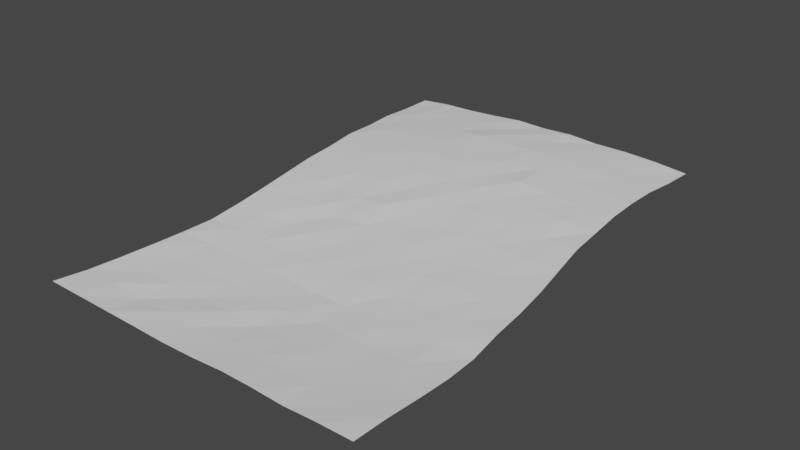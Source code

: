 # Source: Brief.blend  (saved by Blender 2.92.15; exported with 4.5.12 LTS)
import bpy
from mathutils import Matrix  # noqa: F401  (used for matrix-valued properties, if any)

bpy.ops.wm.read_factory_settings(use_empty=True)
scene = bpy.context.scene
scene.name = 'Scene'

# ---- collections
col_collection = bpy.data.collections.new('Collection'); scene.collection.children.link(col_collection)

# ---- world
world_world = bpy.data.worlds.new('World'); scene.world = world_world
world_world.use_nodes = True; world_world.node_tree.nodes.clear()
_N = world_world.node_tree.nodes; _L = world_world.node_tree.links
n0 = _N.new('ShaderNodeOutputWorld'); n0.name = 'World Output'; n0.location = (300, 300)
n1 = _N.new('ShaderNodeBackground'); n1.name = 'Background'; n1.location = (10, 300)
n1.inputs[0].default_value = (0.05088, 0.05088, 0.05088, 1.0)
_L.new(n1.outputs[0], n0.inputs[0])
n0.is_active_output = True
world_world.color = (0.05088, 0.05088, 0.05088)
world_world.use_sun_shadow = False
world_world.sun_shadow_jitter_overblur = 0.0

# ---- meshes
me_grid = bpy.data.meshes.new('Grid')
me_grid.from_pydata([(0.5657, 0.5985, 0.0289), (0.7607, 0.5863, 0.02892), (-0.7193, -0.5915, -0.07072), (-0.5298, -0.5756, -0.07987), (-0.3336, -0.5738, -0.0895), (-0.1385, -0.5783, -0.08327), (0.05654, -0.5742, -0.09227), (0.2533, -0.5762, -0.0795), (0.4505, -0.5828, -0.06421), (0.6452, -0.5859, -0.05742), (0.8461, -0.6039, -0.04378), (-0.7005, -0.1987, -0.06967), (-0.5051, -0.1943, -0.07522), (-0.3103, -0.1927, -0.07801), (-0.1212, -0.1868, -0.07974), (0.0714, -0.1955, -0.07995), (0.261, -0.199, -0.07137), (0.4549, -0.199, -0.05777), (0.6399, -0.2011, -0.04741), (0.836, -0.2137, -0.03787), (-0.7027, 0.204, -0.03973), (-0.519, 0.2069, -0.04806), (-0.3233, 0.208, -0.03675), (-0.1331, 0.2067, -0.03987), (0.05636, 0.1988, -0.0311), (0.2348, 0.2025, -0.0265), (0.4225, 0.1992, -0.0219), (0.6067, 0.1917, -0.01239), (0.8057, 0.1887, -0.0095), (-0.7476, 0.8121, 0.01969), (-0.5624, 0.8133, 0.02865), (-0.3824, 0.8083, 0.03502), (-0.1939, 0.8127, 0.03597), (-0.01155, 0.8143, 0.05064), (0.1648, 0.8053, 0.04815), (0.3514, 0.807, 0.05356), (0.5401, 0.8003, 0.04983), (0.7296, 0.7986, 0.04568), (-0.9403, -0.7918, -0.05312), (-0.9245, -0.5935, -0.05657), (-0.9053, -0.393, -0.05456), (-0.9009, -0.2036, -0.05874), (-0.8946, -0.009333, -0.05846), (-0.8958, 0.2003, -0.03719), (-0.907, 0.3966, -0.01756), (-0.9256, 0.6069, 0.0003961), (-0.9512, 0.8167, 0.01306), (0.9317, 0.7966, 0.04728), (0.9592, 0.5926, 0.02773), (0.9897, 0.3872, 0.01103), (1.01, 0.1789, -0.005554), (1.024, -0.01546, -0.01368), (1.043, -0.22, -0.0334), (1.051, -0.4109, -0.0311), (1.044, -0.5942, -0.02922), (1.038, -0.801, -0.01958), (1.032, -0.9887, -0.02078), (-0.9606, -0.9826, -0.04165), (0.3751, 0.6012, 0.02694), (0.1887, 0.6013, 0.01992), (0.007299, 0.6021, 0.01804), (-0.1686, 0.612, 0.02354), (-0.3521, 0.6101, 0.01004), (-0.5395, 0.6101, -0.000585), (-0.7262, 0.6053, 0.002571), (0.7793, 0.3947, 0.006031), (0.5899, 0.3972, 0.003935), (0.4033, 0.4046, 3.499e-05), (0.2157, 0.4066, 0.0006719), (0.03488, 0.4116, -0.006577), (-0.1492, 0.4116, -0.01377), (-0.3376, 0.4028, -0.02152), (-0.5221, 0.4087, -0.01772), (-0.7163, 0.4004, -0.01977), (0.8233, -0.01273, -0.02517), (0.6308, 0.001507, -0.03593), (0.4351, -6.78e-06, -0.04342), (0.2484, 0.007515, -0.04306), (0.05997, 0.003164, -0.05475), (-0.1228, 0.01124, -0.05807), (-0.3118, -0.0005895, -0.06466), (-0.5048, 0.003378, -0.06029), (-0.6912, 0.003347, -0.05538), (0.8471, -0.4031, -0.04345), (0.6455, -0.3997, -0.05952), (0.446, -0.3949, -0.06671), (0.2613, -0.3836, -0.08116), (0.07535, -0.3921, -0.08343), (-0.1221, -0.3869, -0.08657), (-0.3129, -0.3831, -0.08582), (-0.5131, -0.39, -0.08067), (-0.7078, -0.3849, -0.07307), (0.8384, -0.7844, -0.03794), (0.6353, -0.7774, -0.0536), (0.4394, -0.7677, -0.06466), (0.2425, -0.7687, -0.07317), (0.04746, -0.7711, -0.08118), (-0.1507, -0.7684, -0.08286), (-0.3462, -0.7713, -0.0748), (-0.5408, -0.772, -0.08141), (-0.7426, -0.7851, -0.05903), (0.719, 1.001, 0.06893), (0.1405, 1.009, 0.07429), (-0.03408, 1.015, 0.06889), (-0.2218, 1.015, 0.06406), (-0.399, 1.02, 0.05475), (-0.7591, -0.9785, -0.04795), (-0.5592, -0.9673, -0.06209), (-0.362, -0.961, -0.07053), (-0.1677, -0.9598, -0.07535), (0.03789, -0.957, -0.07285), (0.2361, -0.9535, -0.06298), (0.4269, -0.9613, -0.05561), (0.6257, -0.9724, -0.05054), (0.8314, -0.9815, -0.03102), (0.4993, 1.398, 0.08819), (0.6965, 1.403, 0.0803), (-0.7709, 1.016, 0.03603), (-0.5876, 1.014, 0.04813), (0.3278, 1.008, 0.07272), (0.5167, 1.008, 0.07106), (-0.8061, 1.606, 0.04881), (-0.6172, 1.607, 0.06523), (-0.4334, 1.606, 0.07906), (-0.2458, 1.603, 0.0972), (-0.06484, 1.601, 0.09951), (0.1206, 1.599, 0.1024), (0.3066, 1.598, 0.09881), (0.5076, 1.6, 0.09032), (0.6991, 1.594, 0.07756), (-0.9553, 1.012, 0.02718), (-0.9822, 1.22, 0.03526), (-0.9868, 1.418, 0.03204), (-1.003, 1.608, 0.03215), (0.9021, 1.596, 0.06448), (0.8991, 1.402, 0.06743), (0.9034, 1.207, 0.06541), (0.916, 1.005, 0.05409), (0.3048, 1.405, 0.09728), (0.111, 1.404, 0.09944), (-0.06646, 1.411, 0.0926), (-0.2445, 1.412, 0.08873), (-0.4275, 1.413, 0.07901), (-0.6105, 1.412, 0.06829), (-0.8069, 1.416, 0.05366), (0.7006, 1.199, 0.07686), (0.498, 1.199, 0.08441), (0.3113, 1.203, 0.09622), (0.1265, 1.208, 0.08488), (-0.05882, 1.216, 0.08734), (-0.2291, 1.217, 0.08263), (-0.4171, 1.215, 0.0721), (-0.5986, 1.216, 0.0609), (-0.7856, 1.217, 0.04693), (0.1293, 1.79, 0.08995), (-0.06606, 1.788, 0.09246), (-0.807, 1.808, 0.04921), (-0.6171, 1.798, 0.05906), (-0.4302, 1.799, 0.07264), (-0.2459, 1.795, 0.07806), (0.3219, 1.79, 0.09067), (0.5106, 1.792, 0.08225), (0.7027, 1.796, 0.06921), (-1.005, 1.8, 0.0231), (0.9195, 1.788, 0.05673), (0.9257, 1.983, 0.04981), (-1.001, 2.0, 0.02517), (0.7248, 1.987, 0.06533), (0.5235, 1.984, 0.07565), (0.3286, 1.983, 0.0747), (0.1445, 1.981, 0.08684), (-0.04905, 1.984, 0.07707), (-0.2377, 1.992, 0.07778), (-0.4256, 1.991, 0.06275), (-0.6176, 1.994, 0.05003), (-0.8096, 1.996, 0.04438)], [], [(8, 9, 84, 85), (7, 8, 85, 86), (6, 7, 86, 87), (5, 6, 87, 88), (4, 5, 88, 89), (3, 4, 89, 90), (2, 3, 90, 91), (39, 2, 91, 40), (93, 92, 10, 9), (94, 93, 9, 8), (95, 94, 8, 7), (96, 95, 7, 6), (97, 96, 6, 5), (98, 97, 5, 4), (99, 98, 4, 3), (100, 99, 3, 2), (38, 100, 2, 39), (113, 114, 92, 93), (112, 113, 93, 94), (111, 112, 94, 95), (110, 111, 95, 96), (109, 110, 96, 97), (108, 109, 97, 98), (107, 108, 98, 99), (106, 107, 99, 100), (57, 106, 100, 38), (36, 37, 101, 120), (35, 36, 120, 119), (34, 35, 119, 102), (33, 34, 102, 103), (32, 33, 103, 104), (31, 32, 104, 105), (30, 31, 105, 118), (29, 30, 118, 117), (46, 29, 117, 130), (1, 48, 47, 37), (65, 49, 48, 1), (28, 50, 49, 65), (74, 51, 50, 28), (19, 52, 51, 74), (83, 53, 52, 19), (10, 54, 53, 83), (92, 55, 54, 10), (114, 56, 55, 92), (37, 47, 137, 101), (9, 10, 83, 84), (40, 91, 11, 41), (91, 90, 12, 11), (90, 89, 13, 12), (89, 88, 14, 13), (88, 87, 15, 14), (87, 86, 16, 15), (86, 85, 17, 16), (85, 84, 18, 17), (84, 83, 19, 18), (41, 11, 82, 42), (11, 12, 81, 82), (12, 13, 80, 81), (13, 14, 79, 80), (14, 15, 78, 79), (15, 16, 77, 78), (16, 17, 76, 77), (17, 18, 75, 76), (18, 19, 74, 75), (42, 82, 20, 43), (82, 81, 21, 20), (81, 80, 22, 21), (80, 79, 23, 22), (79, 78, 24, 23), (78, 77, 25, 24), (77, 76, 26, 25), (76, 75, 27, 26), (75, 74, 28, 27), (43, 20, 73, 44), (20, 21, 72, 73), (21, 22, 71, 72), (22, 23, 70, 71), (23, 24, 69, 70), (24, 25, 68, 69), (25, 26, 67, 68), (26, 27, 66, 67), (27, 28, 65, 66), (44, 73, 64, 45), (73, 72, 63, 64), (72, 71, 62, 63), (71, 70, 61, 62), (70, 69, 60, 61), (69, 68, 59, 60), (68, 67, 58, 59), (67, 66, 0, 58), (66, 65, 1, 0), (45, 64, 29, 46), (64, 63, 30, 29), (63, 62, 31, 30), (62, 61, 32, 31), (61, 60, 33, 32), (60, 59, 34, 33), (59, 58, 35, 34), (58, 0, 36, 35), (0, 1, 37, 36), (128, 129, 162, 161), (127, 128, 161, 160), (126, 127, 160, 154), (125, 126, 154, 155), (124, 125, 155, 159), (123, 124, 159, 158), (122, 123, 158, 157), (121, 122, 157, 156), (133, 121, 156, 163), (116, 135, 134, 129), (145, 136, 135, 116), (101, 137, 136, 145), (129, 134, 164, 162), (130, 117, 153, 131), (117, 118, 152, 153), (118, 105, 151, 152), (105, 104, 150, 151), (104, 103, 149, 150), (103, 102, 148, 149), (102, 119, 147, 148), (119, 120, 146, 147), (120, 101, 145, 146), (131, 153, 144, 132), (153, 152, 143, 144), (152, 151, 142, 143), (151, 150, 141, 142), (150, 149, 140, 141), (149, 148, 139, 140), (148, 147, 138, 139), (147, 146, 115, 138), (146, 145, 116, 115), (132, 144, 121, 133), (144, 143, 122, 121), (143, 142, 123, 122), (142, 141, 124, 123), (141, 140, 125, 124), (140, 139, 126, 125), (139, 138, 127, 126), (138, 115, 128, 127), (115, 116, 129, 128), (161, 162, 167, 168), (160, 161, 168, 169), (154, 160, 169, 170), (155, 154, 170, 171), (159, 155, 171, 172), (158, 159, 172, 173), (157, 158, 173, 174), (156, 157, 174, 175), (163, 156, 175, 166), (162, 164, 165, 167)])
_uv = me_grid.uv_layers.new(name='UVMap')
_uv.uv.foreach_set('vector', [0.1998, 0.8631, 0.1353, 0.8652, 0.1342, 0.8036, 0.2003, 0.801, 0.2651, 0.8601, 0.1998, 0.8631, 0.2003, 0.801, 0.2614, 0.7965, 0.3302, 0.8585, 0.2651, 0.8601, 0.2614, 0.7965, 0.323, 0.7983, 0.3947, 0.8587, 0.3302, 0.8585, 0.323, 0.7983, 0.3883, 0.7955, 0.4593, 0.8562, 0.3947, 0.8587, 0.3883, 0.7955, 0.4514, 0.7932, 0.5242, 0.8556, 0.4593, 0.8562, 0.4514, 0.7932, 0.5177, 0.7943, 0.5869, 0.8596, 0.5242, 0.8556, 0.5177, 0.7943, 0.582, 0.7914, 0.6547, 0.859, 0.5869, 0.8596, 0.582, 0.7914, 0.6473, 0.7928, 0.1396, 0.9284, 0.07232, 0.9316, 0.06887, 0.872, 0.1353, 0.8652, 0.2044, 0.9243, 0.1396, 0.9284, 0.1353, 0.8652, 0.1998, 0.8631, 0.2696, 0.9236, 0.2044, 0.9243, 0.1998, 0.8631, 0.2651, 0.8601, 0.3342, 0.9234, 0.2696, 0.9236, 0.2651, 0.8601, 0.3302, 0.8585, 0.3998, 0.9215, 0.3342, 0.9234, 0.3302, 0.8585, 0.3947, 0.8587, 0.4644, 0.9212, 0.3998, 0.9215, 0.3947, 0.8587, 0.4593, 0.8562, 0.5288, 0.9205, 0.4644, 0.9212, 0.4593, 0.8562, 0.5242, 0.8556, 0.5956, 0.9234, 0.5288, 0.9205, 0.5242, 0.8556, 0.5869, 0.8596, 0.661, 0.9244, 0.5956, 0.9234, 0.5869, 0.8596, 0.6547, 0.859, 0.1438, 0.9928, 0.07564, 0.9967, 0.07232, 0.9316, 0.1396, 0.9284, 0.2095, 0.988, 0.1438, 0.9928, 0.1396, 0.9284, 0.2044, 0.9243, 0.2727, 0.9845, 0.2095, 0.988, 0.2044, 0.9243, 0.2696, 0.9236, 0.3383, 0.9847, 0.2727, 0.9845, 0.2696, 0.9236, 0.3342, 0.9234, 0.4064, 0.9845, 0.3383, 0.9847, 0.3342, 0.9234, 0.3998, 0.9215, 0.4706, 0.9838, 0.4064, 0.9845, 0.3998, 0.9215, 0.4644, 0.9212, 0.5359, 0.9847, 0.4706, 0.9838, 0.4644, 0.9212, 0.5288, 0.9205, 0.602, 0.9871, 0.5359, 0.9847, 0.5288, 0.9205, 0.5956, 0.9234, 0.6686, 0.9872, 0.602, 0.9871, 0.5956, 0.9234, 0.661, 0.9244, 0.1621, 0.4048, 0.09948, 0.4065, 0.1018, 0.3392, 0.1687, 0.3358, 0.2245, 0.4015, 0.1621, 0.4048, 0.1687, 0.3358, 0.2312, 0.3347, 0.2863, 0.4011, 0.2245, 0.4015, 0.2312, 0.3347, 0.2931, 0.3331, 0.3446, 0.3971, 0.2863, 0.4011, 0.2931, 0.3331, 0.3509, 0.3302, 0.405, 0.3968, 0.3446, 0.3971, 0.3509, 0.3302, 0.413, 0.3294, 0.4674, 0.3972, 0.405, 0.3968, 0.413, 0.3294, 0.4717, 0.3268, 0.527, 0.3947, 0.4674, 0.3972, 0.4717, 0.3268, 0.5341, 0.3278, 0.5883, 0.3942, 0.527, 0.3947, 0.5341, 0.3278, 0.5949, 0.3263, 0.6557, 0.3916, 0.5883, 0.3942, 0.5949, 0.3263, 0.6559, 0.327, 0.0904, 0.4771, 0.0247, 0.4761, 0.03259, 0.4082, 0.09948, 0.4065, 0.0854, 0.5408, 0.01579, 0.5444, 0.0247, 0.4761, 0.0904, 0.4771, 0.07783, 0.6093, 0.01037, 0.6136, 0.01579, 0.5444, 0.0854, 0.5408, 0.07317, 0.6762, 0.006601, 0.6781, 0.01037, 0.6136, 0.07783, 0.6093, 0.07011, 0.7429, 0.0017, 0.7461, 0.006601, 0.6781, 0.07317, 0.6762, 0.06748, 0.8056, 0.0, 0.8092, 0.0017, 0.7461, 0.07011, 0.7429, 0.06887, 0.872, 0.003285, 0.8697, 0.0, 0.8092, 0.06748, 0.8056, 0.07232, 0.9316, 0.00624, 0.938, 0.003285, 0.8697, 0.06887, 0.872, 0.07564, 0.9967, 0.009296, 1.0, 0.00624, 0.938, 0.07232, 0.9316, 0.09948, 0.4065, 0.03259, 0.4082, 0.03664, 0.3391, 0.1018, 0.3392, 0.1353, 0.8652, 0.06887, 0.872, 0.06748, 0.8056, 0.1342, 0.8036, 0.6473, 0.7928, 0.582, 0.7914, 0.5786, 0.7299, 0.6449, 0.7302, 0.582, 0.7914, 0.5177, 0.7943, 0.5139, 0.7296, 0.5786, 0.7299, 0.5177, 0.7943, 0.4514, 0.7932, 0.4495, 0.7301, 0.5139, 0.7296, 0.4514, 0.7932, 0.3883, 0.7955, 0.3869, 0.7293, 0.4495, 0.7301, 0.3883, 0.7955, 0.323, 0.7983, 0.3232, 0.7332, 0.3869, 0.7293, 0.323, 0.7983, 0.2614, 0.7965, 0.2605, 0.7353, 0.3232, 0.7332, 0.2614, 0.7965, 0.2003, 0.801, 0.1963, 0.7362, 0.2605, 0.7353, 0.2003, 0.801, 0.1342, 0.8036, 0.135, 0.7378, 0.1963, 0.7362, 0.1342, 0.8036, 0.06748, 0.8056, 0.07011, 0.7429, 0.135, 0.7378, 0.6449, 0.7302, 0.5786, 0.7299, 0.5744, 0.6629, 0.6418, 0.666, 0.5786, 0.7299, 0.5139, 0.7296, 0.5127, 0.664, 0.5744, 0.6629, 0.5139, 0.7296, 0.4495, 0.7301, 0.4489, 0.6664, 0.5127, 0.664, 0.4495, 0.7301, 0.3869, 0.7293, 0.3863, 0.6635, 0.4489, 0.6664, 0.3869, 0.7293, 0.3232, 0.7332, 0.3258, 0.6671, 0.3863, 0.6635, 0.3232, 0.7332, 0.2605, 0.7353, 0.2634, 0.6666, 0.3258, 0.6671, 0.2605, 0.7353, 0.1963, 0.7362, 0.2017, 0.6701, 0.2634, 0.6666, 0.1963, 0.7362, 0.135, 0.7378, 0.1369, 0.6706, 0.2017, 0.6701, 0.135, 0.7378, 0.07011, 0.7429, 0.07317, 0.6762, 0.1369, 0.6706, 0.6418, 0.666, 0.5744, 0.6629, 0.577, 0.5963, 0.6409, 0.5964, 0.5744, 0.6629, 0.5127, 0.664, 0.5163, 0.5965, 0.577, 0.5963, 0.5127, 0.664, 0.4489, 0.6664, 0.4514, 0.597, 0.5163, 0.5965, 0.4489, 0.6664, 0.3863, 0.6635, 0.3886, 0.5986, 0.4514, 0.597, 0.3863, 0.6635, 0.3258, 0.6671, 0.3258, 0.6021, 0.3886, 0.5986, 0.3258, 0.6671, 0.2634, 0.6666, 0.2668, 0.6018, 0.3258, 0.6021, 0.2634, 0.6666, 0.2017, 0.6701, 0.2046, 0.6039, 0.2668, 0.6018, 0.2017, 0.6701, 0.1369, 0.6706, 0.1437, 0.6072, 0.2046, 0.6039, 0.1369, 0.6706, 0.07317, 0.6762, 0.07783, 0.6093, 0.1437, 0.6072, 0.6409, 0.5964, 0.577, 0.5963, 0.5804, 0.531, 0.6435, 0.5312, 0.577, 0.5963, 0.5163, 0.5965, 0.5161, 0.5293, 0.5804, 0.531, 0.5163, 0.5965, 0.4514, 0.597, 0.4551, 0.5323, 0.5161, 0.5293, 0.4514, 0.597, 0.3886, 0.5986, 0.3926, 0.5304, 0.4551, 0.5323, 0.3886, 0.5986, 0.3258, 0.6021, 0.3317, 0.5313, 0.3926, 0.5304, 0.3258, 0.6021, 0.2668, 0.6018, 0.2718, 0.5339, 0.3317, 0.5313, 0.2668, 0.6018, 0.2046, 0.6039, 0.2098, 0.5356, 0.2718, 0.5339, 0.2046, 0.6039, 0.1437, 0.6072, 0.1481, 0.539, 0.2098, 0.5356, 0.1437, 0.6072, 0.07783, 0.6093, 0.0854, 0.5408, 0.1481, 0.539, 0.6435, 0.5312, 0.5804, 0.531, 0.5824, 0.4629, 0.6484, 0.4613, 0.5804, 0.531, 0.5161, 0.5293, 0.5206, 0.4624, 0.5824, 0.4629, 0.5161, 0.5293, 0.4551, 0.5323, 0.4586, 0.4633, 0.5206, 0.4624, 0.4551, 0.5323, 0.3926, 0.5304, 0.3978, 0.4635, 0.4586, 0.4633, 0.3926, 0.5304, 0.3317, 0.5313, 0.3397, 0.4678, 0.3978, 0.4635, 0.3317, 0.5313, 0.2718, 0.5339, 0.2796, 0.469, 0.3397, 0.4678, 0.2718, 0.5339, 0.2098, 0.5356, 0.2179, 0.47, 0.2796, 0.469, 0.2098, 0.5356, 0.1481, 0.539, 0.1549, 0.472, 0.2179, 0.47, 0.1481, 0.539, 0.0854, 0.5408, 0.0904, 0.4771, 0.1549, 0.472, 0.6484, 0.4613, 0.5824, 0.4629, 0.5883, 0.3942, 0.6557, 0.3916, 0.5824, 0.4629, 0.5206, 0.4624, 0.527, 0.3947, 0.5883, 0.3942, 0.5206, 0.4624, 0.4586, 0.4633, 0.4674, 0.3972, 0.527, 0.3947, 0.4586, 0.4633, 0.3978, 0.4635, 0.405, 0.3968, 0.4674, 0.3972, 0.3978, 0.4635, 0.3397, 0.4678, 0.3446, 0.3971, 0.405, 0.3968, 0.3397, 0.4678, 0.2796, 0.469, 0.2863, 0.4011, 0.3446, 0.3971, 0.2796, 0.469, 0.2179, 0.47, 0.2245, 0.4015, 0.2863, 0.4011, 0.2179, 0.47, 0.1549, 0.472, 0.1621, 0.4048, 0.2245, 0.4015, 0.1549, 0.472, 0.0904, 0.4771, 0.09948, 0.4065, 0.1621, 0.4048, 0.1684, 0.1395, 0.1052, 0.1428, 0.103, 0.07634, 0.1665, 0.07622, 0.2349, 0.139, 0.1684, 0.1395, 0.1665, 0.07622, 0.2289, 0.07593, 0.2964, 0.1376, 0.2349, 0.139, 0.2289, 0.07593, 0.2926, 0.07485, 0.3578, 0.136, 0.2964, 0.1376, 0.2926, 0.07485, 0.3572, 0.07421, 0.4176, 0.1343, 0.3578, 0.136, 0.3572, 0.07421, 0.4168, 0.07129, 0.4798, 0.1327, 0.4176, 0.1343, 0.4168, 0.07129, 0.4778, 0.06907, 0.5407, 0.1314, 0.4798, 0.1327, 0.4778, 0.06907, 0.5397, 0.06837, 0.6033, 0.1309, 0.5407, 0.1314, 0.5397, 0.06837, 0.6025, 0.06422, 0.6686, 0.1294, 0.6033, 0.1309, 0.6025, 0.06422, 0.6683, 0.06593, 0.107, 0.2059, 0.04007, 0.2077, 0.03805, 0.1435, 0.1052, 0.1428, 0.1067, 0.2734, 0.03968, 0.2721, 0.04007, 0.2077, 0.107, 0.2059, 0.1018, 0.3392, 0.03664, 0.3391, 0.03968, 0.2721, 0.1067, 0.2734, 0.1052, 0.1428, 0.03805, 0.1435, 0.03134, 0.08007, 0.103, 0.07634, 0.6559, 0.327, 0.5949, 0.3263, 0.5986, 0.2596, 0.6637, 0.2578, 0.5949, 0.3263, 0.5341, 0.3278, 0.5366, 0.2608, 0.5986, 0.2596, 0.5341, 0.3278, 0.4717, 0.3268, 0.4765, 0.2622, 0.5366, 0.2608, 0.4717, 0.3268, 0.413, 0.3294, 0.4142, 0.2623, 0.4765, 0.2622, 0.413, 0.3294, 0.3509, 0.3302, 0.3579, 0.2636, 0.4142, 0.2623, 0.3509, 0.3302, 0.2931, 0.3331, 0.2966, 0.2674, 0.3579, 0.2636, 0.2931, 0.3331, 0.2312, 0.3347, 0.2354, 0.2697, 0.2966, 0.2674, 0.2312, 0.3347, 0.1687, 0.3358, 0.1737, 0.2723, 0.2354, 0.2697, 0.1687, 0.3358, 0.1018, 0.3392, 0.1067, 0.2734, 0.1737, 0.2723, 0.6637, 0.2578, 0.5986, 0.2596, 0.6045, 0.1937, 0.6642, 0.1923, 0.5986, 0.2596, 0.5366, 0.2608, 0.5395, 0.1958, 0.6045, 0.1937, 0.5366, 0.2608, 0.4765, 0.2622, 0.4789, 0.1966, 0.5395, 0.1958, 0.4765, 0.2622, 0.4142, 0.2623, 0.4183, 0.1977, 0.4789, 0.1966, 0.4142, 0.2623, 0.3579, 0.2636, 0.3593, 0.1988, 0.4183, 0.1977, 0.3579, 0.2636, 0.2966, 0.2674, 0.3006, 0.202, 0.3593, 0.1988, 0.2966, 0.2674, 0.2354, 0.2697, 0.2365, 0.2028, 0.3006, 0.202, 0.2354, 0.2697, 0.1737, 0.2723, 0.1723, 0.2065, 0.2365, 0.2028, 0.1737, 0.2723, 0.1067, 0.2734, 0.107, 0.2059, 0.1723, 0.2065, 0.6642, 0.1923, 0.6045, 0.1937, 0.6033, 0.1309, 0.6686, 0.1294, 0.6045, 0.1937, 0.5395, 0.1958, 0.5407, 0.1314, 0.6033, 0.1309, 0.5395, 0.1958, 0.4789, 0.1966, 0.4798, 0.1327, 0.5407, 0.1314, 0.4789, 0.1966, 0.4183, 0.1977, 0.4176, 0.1343, 0.4798, 0.1327, 0.4183, 0.1977, 0.3593, 0.1988, 0.3578, 0.136, 0.4176, 0.1343, 0.3593, 0.1988, 0.3006, 0.202, 0.2964, 0.1376, 0.3578, 0.136, 0.3006, 0.202, 0.2365, 0.2028, 0.2349, 0.139, 0.2964, 0.1376, 0.2365, 0.2028, 0.1723, 0.2065, 0.1684, 0.1395, 0.2349, 0.139, 0.1723, 0.2065, 0.107, 0.2059, 0.1052, 0.1428, 0.1684, 0.1395, 0.1665, 0.07622, 0.103, 0.07634, 0.09464, 0.01314, 0.1612, 0.01312, 0.2289, 0.07593, 0.1665, 0.07622, 0.1612, 0.01312, 0.2257, 0.01237, 0.2926, 0.07485, 0.2289, 0.07593, 0.2257, 0.01237, 0.2866, 0.01158, 0.3572, 0.07421, 0.2926, 0.07485, 0.2866, 0.01158, 0.3506, 0.009913, 0.4168, 0.07129, 0.3572, 0.07421, 0.3506, 0.009913, 0.413, 0.006125, 0.4778, 0.06907, 0.4168, 0.07129, 0.413, 0.006125, 0.4753, 0.005609, 0.5397, 0.06837, 0.4778, 0.06907, 0.4753, 0.005609, 0.5389, 0.003815, 0.6025, 0.06422, 0.5397, 0.06837, 0.5389, 0.003815, 0.6024, 0.002015, 0.6683, 0.06593, 0.6025, 0.06422, 0.6024, 0.002015, 0.6658, 0.0, 0.103, 0.07634, 0.03134, 0.08007, 0.02827, 0.01587, 0.09464, 0.01314])
me_grid.use_remesh_fix_poles = True
me_grid.use_remesh_preserve_attributes = False
me_grid.use_mirror_vertex_groups = False
me_grid.update()

# ---- objects
ob_grid = bpy.data.objects.new('Grid', me_grid)

# ---- transforms, parenting, visibility, modifiers, constraints
ob_grid.location = (0.0, 0.0, 0.0)
ob_grid.lineart.crease_threshold = 0.0

# ---- collection membership
col_collection.objects.link(ob_grid)

# ---- scene / render settings (as saved in the file)
scene.frame_start = 1; scene.frame_end = 250; scene.frame_set(1)
scene.render.engine = 'BLENDER_EEVEE_NEXT'
scene.cycles.use_denoising = False
scene.cycles.samples = 128
scene.cycles.sampling_pattern = 'TABULATED_SOBOL'
scene.cycles.use_adaptive_sampling = False
scene.cycles.use_light_tree = False
scene.view_settings.view_transform = 'Filmic'
bpy.context.view_layer.update()

# ---- added for rendering (the .blend has no active camera and no usable light): camera, sun
cam_auto = bpy.data.cameras.new('AutoCamera')
cam_auto.lens = 50.0
cam_auto.sensor_width = 36.0
cam_auto.clip_end = 1000.0
ob_auto_camera = bpy.data.objects.new('AutoCamera', cam_auto)
scene.collection.objects.link(ob_auto_camera)
ob_auto_camera.location = (3.38395, -3.52779, 2.69395)
ob_auto_camera.rotation_euler = (1.09748, -7.21219e-08, 0.694738)
scene.camera = ob_auto_camera
light_auto_sun = bpy.data.lights.new('AutoSun', 'SUN')
light_auto_sun.energy = 3.0
light_auto_sun.angle = 0.0523599
ob_auto_sun = bpy.data.objects.new('AutoSun', light_auto_sun)
scene.collection.objects.link(ob_auto_sun)
ob_auto_sun.rotation_euler = (0.872665, 0.174533, 0.523599)
bpy.context.view_layer.update()
